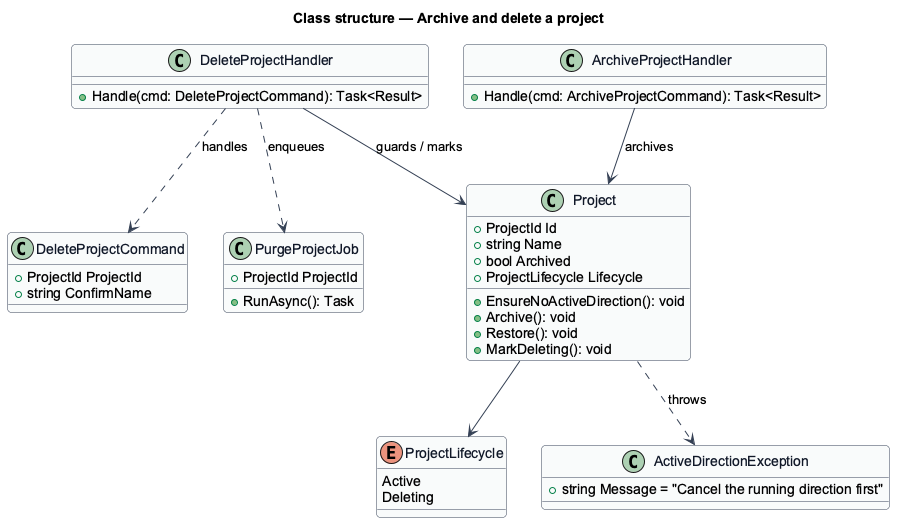

The diagram above was rendered by PlantUML. Its source (embedded in the PNG):
@startuml
skinparam backgroundColor #FFFFFF
skinparam shadowing false
skinparam roundcorner 8
skinparam defaultFontName Arial
skinparam ArrowColor #344054
skinparam class {
  BorderColor #344054
  FontColor #101828
  BackgroundColor #F9FAFB
}
title Class structure — Archive and delete a project

class Project {
  +ProjectId Id
  +string Name
  +bool Archived
  +ProjectLifecycle Lifecycle
  +EnsureNoActiveDirection(): void
  +Archive(): void
  +Restore(): void
  +MarkDeleting(): void
}
enum ProjectLifecycle {
  Active
  Deleting
}
class ActiveDirectionException {
  +string Message = "Cancel the running direction first"
}
class DeleteProjectCommand {
  +ProjectId ProjectId
  +string ConfirmName
}
class DeleteProjectHandler {
  +Handle(cmd: DeleteProjectCommand): Task<Result>
}
class ArchiveProjectHandler {
  +Handle(cmd: ArchiveProjectCommand): Task<Result>
}
class PurgeProjectJob {
  +ProjectId ProjectId
  +RunAsync(): Task
}
DeleteProjectHandler ..> DeleteProjectCommand : handles
DeleteProjectHandler --> Project : guards / marks
DeleteProjectHandler ..> PurgeProjectJob : enqueues
ArchiveProjectHandler --> Project : archives
Project ..> ActiveDirectionException : throws
Project --> ProjectLifecycle
@enduml